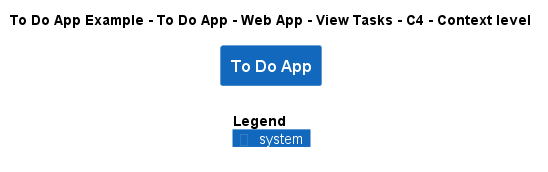

The diagram above was rendered by PlantUML. Its source (embedded in the PNG):
@startuml
!include ..\..\..\..\..\..\..\.c4s\C4_Context.puml

AddElementTag("c4interflow:lifecycle:new", $bgColor=green, $fontColor=#ffffff, $borderColor=green, $shadowing="False")
AddElementTag("c4interflow:lifecycle:changed", $bgColor=orange, $fontColor=#ffffff, $borderColor=orange, $shadowing="False")
AddElementTag("c4interflow:lifecycle:removed", $bgColor=red, $fontColor=#ffffff, $borderColor=red, $shadowing="False")

AddRelTag("c4interflow:lifecycle:new", $textColor=green, $lineColor=green)
AddRelTag("c4interflow:lifecycle:changed", $textColor=orange, $lineColor=orange)
AddRelTag("c4interflow:lifecycle:removed", $textColor=red, $lineColor=red)

SHOW_PERSON_PORTRAIT()
LAYOUT_TOP_DOWN()

skinparam linetype polyline

title To Do App Example - To Do App - Web App - View Tasks - C4 - Context level

System(ToDoAppExample.SoftwareSystems.ToDoApp, "To Do App", "")



SHOW_LEGEND()
@enduml